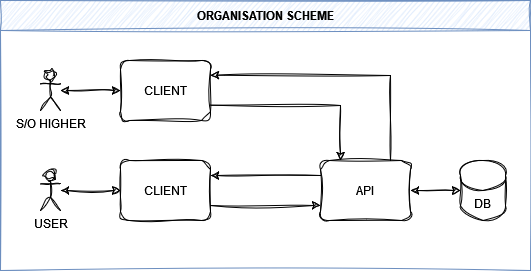

The diagram above was exported from draw.io. Its source (the exported page's mxGraphModel, read from the mxfile embedded in the PNG):
<mxGraphModel dx="947" dy="535" grid="1" gridSize="10" guides="1" tooltips="1" connect="1" arrows="1" fold="1" page="1" pageScale="1" pageWidth="850" pageHeight="1100" background="#FFFFFF" math="0" shadow="0">
  <root>
    <mxCell id="0" />
    <mxCell id="1" parent="0" />
    <mxCell id="t8F5L8phUxOhSfCKG-rj-16" value="&lt;div&gt;CLIENT&lt;/div&gt;" style="rounded=1;whiteSpace=wrap;html=1;sketch=1;curveFitting=1;jiggle=2;" vertex="1" parent="1">
      <mxGeometry x="240" y="200" width="90" height="60" as="geometry" />
    </mxCell>
    <mxCell id="t8F5L8phUxOhSfCKG-rj-17" value="USER" style="shape=umlActor;verticalLabelPosition=bottom;verticalAlign=top;html=1;outlineConnect=0;sketch=1;curveFitting=1;jiggle=2;" vertex="1" parent="1">
      <mxGeometry x="160" y="210" width="20" height="40" as="geometry" />
    </mxCell>
    <mxCell id="t8F5L8phUxOhSfCKG-rj-18" value="" style="endArrow=classic;startArrow=classic;html=1;rounded=0;entryX=0;entryY=0.5;entryDx=0;entryDy=0;sketch=1;curveFitting=1;jiggle=2;" edge="1" parent="1" source="t8F5L8phUxOhSfCKG-rj-17" target="t8F5L8phUxOhSfCKG-rj-16">
      <mxGeometry width="50" height="50" relative="1" as="geometry">
        <mxPoint x="190" y="350" as="sourcePoint" />
        <mxPoint x="240" y="300" as="targetPoint" />
      </mxGeometry>
    </mxCell>
    <mxCell id="t8F5L8phUxOhSfCKG-rj-21" value="&lt;div&gt;API&lt;/div&gt;" style="rounded=1;whiteSpace=wrap;html=1;sketch=1;curveFitting=1;jiggle=2;" vertex="1" parent="1">
      <mxGeometry x="440" y="200" width="90" height="60" as="geometry" />
    </mxCell>
    <mxCell id="t8F5L8phUxOhSfCKG-rj-22" value="&lt;div&gt;CLIENT&lt;/div&gt;" style="rounded=1;whiteSpace=wrap;html=1;sketch=1;curveFitting=1;jiggle=2;" vertex="1" parent="1">
      <mxGeometry x="240" y="100" width="90" height="60" as="geometry" />
    </mxCell>
    <mxCell id="t8F5L8phUxOhSfCKG-rj-23" value="S/O HIGHER" style="shape=umlActor;verticalLabelPosition=bottom;verticalAlign=top;html=1;outlineConnect=0;sketch=1;curveFitting=1;jiggle=2;" vertex="1" parent="1">
      <mxGeometry x="160" y="110" width="20" height="40" as="geometry" />
    </mxCell>
    <mxCell id="t8F5L8phUxOhSfCKG-rj-24" value="" style="endArrow=classic;startArrow=classic;html=1;rounded=0;entryX=0;entryY=0.5;entryDx=0;entryDy=0;sketch=1;curveFitting=1;jiggle=2;" edge="1" parent="1" source="t8F5L8phUxOhSfCKG-rj-23" target="t8F5L8phUxOhSfCKG-rj-22">
      <mxGeometry width="50" height="50" relative="1" as="geometry">
        <mxPoint x="190" y="250" as="sourcePoint" />
        <mxPoint x="240" y="200" as="targetPoint" />
      </mxGeometry>
    </mxCell>
    <mxCell id="t8F5L8phUxOhSfCKG-rj-26" value="" style="endArrow=classic;html=1;rounded=0;entryX=1;entryY=0.25;entryDx=0;entryDy=0;exitX=0;exitY=0.25;exitDx=0;exitDy=0;sketch=1;curveFitting=1;jiggle=2;" edge="1" parent="1" source="t8F5L8phUxOhSfCKG-rj-21" target="t8F5L8phUxOhSfCKG-rj-16">
      <mxGeometry width="50" height="50" relative="1" as="geometry">
        <mxPoint x="410" y="210" as="sourcePoint" />
        <mxPoint x="460" y="160" as="targetPoint" />
      </mxGeometry>
    </mxCell>
    <mxCell id="t8F5L8phUxOhSfCKG-rj-27" value="" style="endArrow=classic;html=1;rounded=0;exitX=1;exitY=0.75;exitDx=0;exitDy=0;entryX=0;entryY=0.75;entryDx=0;entryDy=0;sketch=1;curveFitting=1;jiggle=2;" edge="1" parent="1" source="t8F5L8phUxOhSfCKG-rj-16" target="t8F5L8phUxOhSfCKG-rj-21">
      <mxGeometry width="50" height="50" relative="1" as="geometry">
        <mxPoint x="440" y="240" as="sourcePoint" />
        <mxPoint x="400" y="250" as="targetPoint" />
      </mxGeometry>
    </mxCell>
    <mxCell id="t8F5L8phUxOhSfCKG-rj-28" value="" style="endArrow=classic;html=1;rounded=0;entryX=1;entryY=0.25;entryDx=0;entryDy=0;sketch=1;curveFitting=1;jiggle=2;" edge="1" parent="1">
      <mxGeometry width="50" height="50" relative="1" as="geometry">
        <mxPoint x="510" y="200" as="sourcePoint" />
        <mxPoint x="330" y="114.71" as="targetPoint" />
        <Array as="points">
          <mxPoint x="510" y="115" />
        </Array>
      </mxGeometry>
    </mxCell>
    <mxCell id="t8F5L8phUxOhSfCKG-rj-29" value="" style="endArrow=classic;html=1;rounded=0;exitX=1;exitY=0.75;exitDx=0;exitDy=0;sketch=1;curveFitting=1;jiggle=2;" edge="1" parent="1">
      <mxGeometry width="50" height="50" relative="1" as="geometry">
        <mxPoint x="330" y="144.70999999999998" as="sourcePoint" />
        <mxPoint x="460" y="200" as="targetPoint" />
        <Array as="points">
          <mxPoint x="460" y="145" />
        </Array>
      </mxGeometry>
    </mxCell>
    <mxCell id="t8F5L8phUxOhSfCKG-rj-30" value="DB" style="shape=cylinder3;whiteSpace=wrap;html=1;boundedLbl=1;backgroundOutline=1;size=15;sketch=1;curveFitting=1;jiggle=2;" vertex="1" parent="1">
      <mxGeometry x="580" y="200" width="45" height="60" as="geometry" />
    </mxCell>
    <mxCell id="t8F5L8phUxOhSfCKG-rj-31" value="" style="endArrow=classic;startArrow=classic;html=1;rounded=0;entryX=0;entryY=0.5;entryDx=0;entryDy=0;entryPerimeter=0;exitX=1;exitY=0.5;exitDx=0;exitDy=0;sketch=1;curveFitting=1;jiggle=2;" edge="1" parent="1" source="t8F5L8phUxOhSfCKG-rj-21" target="t8F5L8phUxOhSfCKG-rj-30">
      <mxGeometry width="50" height="50" relative="1" as="geometry">
        <mxPoint x="410" y="330" as="sourcePoint" />
        <mxPoint x="460" y="280" as="targetPoint" />
      </mxGeometry>
    </mxCell>
    <mxCell id="t8F5L8phUxOhSfCKG-rj-32" value="ORGANISATION SCHEME" style="swimlane;whiteSpace=wrap;html=1;fillColor=#dae8fc;strokeColor=#6c8ebf;rounded=0;shadow=0;startSize=30;glass=0;sketch=1;curveFitting=1;jiggle=2;" vertex="1" parent="1">
      <mxGeometry x="120" y="40" width="530" height="270" as="geometry">
        <mxRectangle x="120" y="40" width="180" height="30" as="alternateBounds" />
      </mxGeometry>
    </mxCell>
  </root>
</mxGraphModel>